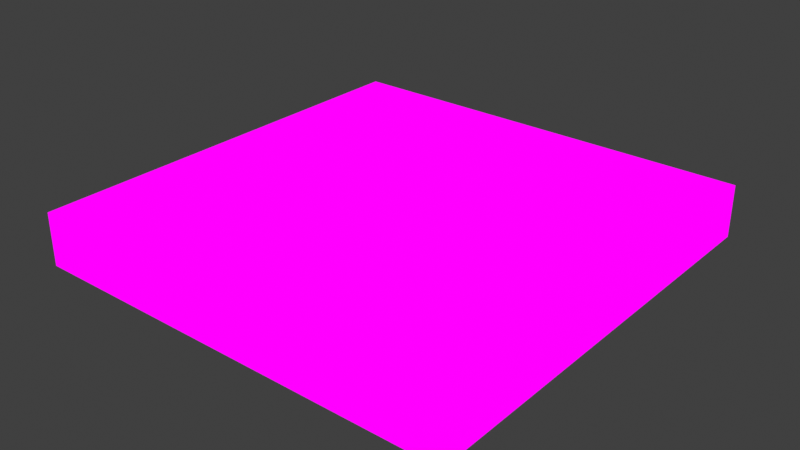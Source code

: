 # Source: checkpoint.blend  (saved by Blender 4.4.30; exported with 4.5.12 LTS)
import bpy
from mathutils import Matrix  # noqa: F401  (used for matrix-valued properties, if any)

bpy.ops.wm.read_factory_settings(use_empty=True)
scene = bpy.context.scene
scene.name = 'Scene'

# ---- collections
col_collection = bpy.data.collections.new('Collection'); scene.collection.children.link(col_collection)

# ---- images (referenced by path relative to the original .blend; pixels are not part of the script)
import os
ASSET_DIR = os.environ.get("B2B_ASSET_DIR", "")  # directory of the original .blend (textures are referenced by path, not embedded)
HERE = os.path.dirname(os.path.abspath(__file__))  # packed textures are extracted next to this script under _unpacked/

def load_image(name, relpath, width, height, colorspace="sRGB"):
    """Load a texture the original file referenced (path relative to the .blend, or extracted next to this script)."""
    p = next((c for c in (os.path.join(HERE, relpath), os.path.join(ASSET_DIR, relpath)) if relpath and os.path.exists(c)), "")
    if p:
        img = bpy.data.images.load(p, check_existing=True)
        img.name = name
    else:  # same state as the original file: an image datablock whose file is absent (Cycles renders it pink)
        img = bpy.data.images.new(name, width, height)
        img.source = "FILE"
        img.filepath = "//" + (relpath or name)
    img.colorspace_settings.name = colorspace
    return img
img_player_item_tga = load_image('player_item.tga', 'player_item.tga', 1024, 1024, 'sRGB')

# ---- materials (node trees are filled in below, after node groups)
mat_cube = bpy.data.materials.new('Cube')

# ---- material node trees
mat_cube.use_nodes = True; mat_cube.node_tree.nodes.clear()
_N = mat_cube.node_tree.nodes; _L = mat_cube.node_tree.links
n0 = _N.new('ShaderNodeOutputMaterial'); n0.name = 'Material Output'; n0.location = (77, 97)
n1 = _N.new('ShaderNodeTexImage'); n1.name = 'Image Texture'; n1.location = (-334, 112)
n1.image = img_player_item_tga
_L.new(n1.outputs[0], n0.inputs[0])
n0.is_active_output = True

# ---- world
world_world = bpy.data.worlds.new('World'); scene.world = world_world
world_world.use_nodes = True; world_world.node_tree.nodes.clear()
_N = world_world.node_tree.nodes; _L = world_world.node_tree.links
n0 = _N.new('ShaderNodeOutputWorld'); n0.name = 'World Output'; n0.location = (300, 300)
n1 = _N.new('ShaderNodeBackground'); n1.name = 'Background'; n1.location = (10, 300)
n1.inputs[0].default_value = (0.05088, 0.05088, 0.05088, 1.0)
_L.new(n1.outputs[0], n0.inputs[0])
n0.is_active_output = True
world_world.color = (0.05088, 0.05088, 0.05088)
world_world.sun_shadow_jitter_overblur = 0.0

# ---- cameras
cam_camera_001 = bpy.data.cameras.new('Camera.001')
cam_camera_001.clip_end = 100.0
cam_camera_001.ortho_scale = 7.314

# ---- lights
light_light_001 = bpy.data.lights.new('Light.001', 'POINT')
light_light_001.energy = 1000.0
light_light_001.shadow_soft_size = 0.1

# ---- meshes
me_cube_001 = bpy.data.meshes.new('Cube.001')
me_cube_001.from_pydata([(1.003, 0.1527, 0.1037), (1.003, 0.1527, -1.49e-08), (0.1527, 0.1527, 0.1037), (0.1527, 0.1527, -1.49e-08), (0.1527, 0.5777, -1.49e-08), (1.003, 0.5777, 0.1037), (0.1527, 0.5777, 0.1037), (1.003, 0.5777, -1.49e-08), (0.9407, 0.2147, 0.1037), (0.2147, 0.2147, 0.1037), (0.9407, 0.5777, 0.1037), (0.2147, 0.5777, 0.1037), (0.9191, 0.2362, 0.0148), (0.2362, 0.2362, 0.0148), (0.9191, 0.5777, 0.0148), (0.2362, 0.5777, 0.0148), (1.003, 1.003, 0.1037), (1.003, 1.003, -1.49e-08), (0.1527, 1.003, 0.1037), (0.1527, 1.003, -1.49e-08), (0.9407, 0.9407, 0.1037), (0.2147, 0.9407, 0.1037), (0.9191, 0.9191, 0.0148), (0.2362, 0.9191, 0.0148), (0.5777, 0.8529, 0.001139), (0.5777, 0.8529, 0.05287), (0.6314, 0.8476, 0.001139), (0.6314, 0.8476, 0.05287), (0.683, 0.8319, 0.001139), (0.683, 0.8319, 0.05287), (0.7306, 0.8065, 0.001139), (0.7306, 0.8065, 0.05287), (0.7723, 0.7723, 0.001139), (0.7723, 0.7723, 0.05287), (0.8065, 0.7306, 0.001139), (0.8065, 0.7306, 0.05287), (0.8319, 0.683, 0.001139), (0.8319, 0.683, 0.05287), (0.8476, 0.6314, 0.001139), (0.8476, 0.6314, 0.05287), (0.8529, 0.5777, 0.001139), (0.8529, 0.5777, 0.05287), (0.8476, 0.524, 0.001139), (0.8476, 0.524, 0.05287), (0.8319, 0.4724, 0.001139), (0.8319, 0.4724, 0.05287), (0.8065, 0.4248, 0.001139), (0.8065, 0.4248, 0.05287), (0.7723, 0.3831, 0.001139), (0.7723, 0.3831, 0.05287), (0.7306, 0.3489, 0.001139), (0.7306, 0.3489, 0.05287), (0.683, 0.3235, 0.001139), (0.683, 0.3235, 0.05287), (0.6314, 0.3078, 0.001139), (0.6314, 0.3078, 0.05287), (0.5777, 0.3025, 0.001139), (0.5777, 0.3025, 0.05287), (0.524, 0.3078, 0.001139), (0.524, 0.3078, 0.05287), (0.4724, 0.3235, 0.001139), (0.4724, 0.3235, 0.05287), (0.4248, 0.3489, 0.001139), (0.4248, 0.3489, 0.05287), (0.3831, 0.3831, 0.001139), (0.3831, 0.3831, 0.05287), (0.3489, 0.4248, 0.001139), (0.3489, 0.4248, 0.05287), (0.3235, 0.4724, 0.001139), (0.3235, 0.4724, 0.05287), (0.3078, 0.524, 0.001139), (0.3078, 0.524, 0.05287), (0.3025, 0.5777, 0.001139), (0.3025, 0.5777, 0.05287), (0.3078, 0.6314, 0.001139), (0.3078, 0.6314, 0.05287), (0.3235, 0.683, 0.001139), (0.3235, 0.683, 0.05287), (0.3489, 0.7306, 0.001139), (0.3489, 0.7306, 0.05287), (0.3831, 0.7723, 0.001139), (0.3831, 0.7723, 0.05287), (0.4248, 0.8065, 0.001139), (0.4248, 0.8065, 0.05287), (0.4724, 0.8319, 0.001139), (0.4724, 0.8319, 0.05287), (0.524, 0.8476, 0.001139), (0.524, 0.8476, 0.05287), (0.6229, 0.8049, 0.05143), (0.5777, 0.8094, 0.05143), (0.6664, 0.7917, 0.05143), (0.7064, 0.7703, 0.05143), (0.7415, 0.7415, 0.05143), (0.7703, 0.7064, 0.05143), (0.7917, 0.6664, 0.05143), (0.8049, 0.6229, 0.05143), (0.8094, 0.5777, 0.05143), (0.8049, 0.5325, 0.05143), (0.7917, 0.489, 0.05143), (0.7703, 0.449, 0.05143), (0.7415, 0.4139, 0.05143), (0.7064, 0.3851, 0.05143), (0.6664, 0.3636, 0.05143), (0.6229, 0.3505, 0.05143), (0.5777, 0.346, 0.05143), (0.5325, 0.3505, 0.05143), (0.489, 0.3636, 0.05143), (0.449, 0.3851, 0.05143), (0.4139, 0.4139, 0.05143), (0.3851, 0.449, 0.05143), (0.3636, 0.489, 0.05143), (0.3505, 0.5325, 0.05143), (0.346, 0.5777, 0.05143), (0.3505, 0.6229, 0.05143), (0.3636, 0.6664, 0.05143), (0.3851, 0.7064, 0.05143), (0.4139, 0.7415, 0.05143), (0.449, 0.7703, 0.05143), (0.489, 0.7917, 0.05143), (0.5325, 0.8049, 0.05143), (0.6229, 0.8049, 0.02282), (0.5777, 0.8094, 0.02282), (0.6664, 0.7917, 0.02282), (0.7064, 0.7703, 0.02282), (0.7415, 0.7415, 0.02282), (0.7703, 0.7064, 0.02282), (0.7917, 0.6664, 0.02282), (0.8049, 0.6229, 0.02282), (0.8094, 0.5777, 0.02282), (0.8049, 0.5325, 0.02282), (0.7917, 0.489, 0.02282), (0.7703, 0.449, 0.02282), (0.7415, 0.4139, 0.02282), (0.7064, 0.3851, 0.02282), (0.6664, 0.3636, 0.02282), (0.6229, 0.3505, 0.02282), (0.5777, 0.346, 0.02282), (0.5325, 0.3505, 0.02282), (0.489, 0.3636, 0.02282), (0.449, 0.3851, 0.02282), (0.4139, 0.4139, 0.02282), (0.3851, 0.449, 0.02282), (0.3636, 0.489, 0.02282), (0.3505, 0.5325, 0.02282), (0.346, 0.5777, 0.02282), (0.3505, 0.6229, 0.02282), (0.3636, 0.6664, 0.02282), (0.3851, 0.7064, 0.02282), (0.4139, 0.7415, 0.02282), (0.449, 0.7703, 0.02282), (0.489, 0.7917, 0.02282), (0.5325, 0.8049, 0.02282)], [], [(6, 2, 9, 11), (1, 0, 2, 3), (4, 7, 1, 3), (3, 2, 6, 4), (0, 5, 10, 8), (2, 0, 8, 9), (13, 12, 14, 15), (8, 10, 14, 12), (11, 9, 13, 15), (9, 8, 12, 13), (1, 7, 5, 0), (6, 11, 21, 18), (17, 19, 18, 16), (4, 19, 17, 7), (19, 4, 6, 18), (16, 20, 10, 5), (18, 21, 20, 16), (23, 15, 14, 22), (20, 22, 14, 10), (11, 15, 23, 21), (21, 23, 22, 20), (17, 16, 5, 7), (24, 25, 27, 26), (26, 27, 29, 28), (28, 29, 31, 30), (30, 31, 33, 32), (32, 33, 35, 34), (34, 35, 37, 36), (36, 37, 39, 38), (38, 39, 41, 40), (40, 41, 43, 42), (42, 43, 45, 44), (44, 45, 47, 46), (46, 47, 49, 48), (48, 49, 51, 50), (50, 51, 53, 52), (52, 53, 55, 54), (54, 55, 57, 56), (56, 57, 59, 58), (58, 59, 61, 60), (60, 61, 63, 62), (62, 63, 65, 64), (64, 65, 67, 66), (66, 67, 69, 68), (68, 69, 71, 70), (70, 71, 73, 72), (72, 73, 75, 74), (74, 75, 77, 76), (76, 77, 79, 78), (78, 79, 81, 80), (80, 81, 83, 82), (82, 83, 85, 84), (71, 69, 110, 111), (84, 85, 87, 86), (86, 87, 25, 24), (107, 106, 138, 139), (27, 25, 89, 88), (25, 87, 119, 89), (45, 43, 97, 98), (63, 61, 106, 107), (81, 79, 115, 116), (37, 35, 93, 94), (55, 53, 102, 103), (73, 71, 111, 112), (29, 27, 88, 90), (47, 45, 98, 99), (65, 63, 107, 108), (83, 81, 116, 117), (39, 37, 94, 95), (57, 55, 103, 104), (75, 73, 112, 113), (31, 29, 90, 91), (49, 47, 99, 100), (67, 65, 108, 109), (85, 83, 117, 118), (41, 39, 95, 96), (59, 57, 104, 105), (77, 75, 113, 114), (33, 31, 91, 92), (51, 49, 100, 101), (69, 67, 109, 110), (87, 85, 118, 119), (43, 41, 96, 97), (61, 59, 105, 106), (79, 77, 114, 115), (35, 33, 92, 93), (53, 51, 101, 102), (120, 121, 151, 150, 149, 148, 147, 146, 145, 144, 143, 142, 141, 140, 139, 138, 137, 136, 135, 134, 133, 132, 131, 130, 129, 128, 127, 126, 125, 124, 123, 122), (94, 93, 125, 126), (108, 107, 139, 140), (95, 94, 126, 127), (109, 108, 140, 141), (96, 95, 127, 128), (110, 109, 141, 142), (97, 96, 128, 129), (111, 110, 142, 143), (98, 97, 129, 130), (112, 111, 143, 144), (99, 98, 130, 131), (113, 112, 144, 145), (100, 99, 131, 132), (114, 113, 145, 146), (101, 100, 132, 133), (115, 114, 146, 147), (102, 101, 133, 134), (88, 89, 121, 120), (116, 115, 147, 148), (103, 102, 134, 135), (90, 88, 120, 122), (117, 116, 148, 149), (104, 103, 135, 136), (91, 90, 122, 123), (118, 117, 149, 150), (105, 104, 136, 137), (92, 91, 123, 124), (119, 118, 150, 151), (106, 105, 137, 138), (93, 92, 124, 125), (89, 119, 151, 121)])
_uv = me_cube_001.uv_layers.new(name='UVMap')
_uv.uv.foreach_set('vector', [0.01156, 0.5085, 0.01156, 0.0634, 0.09589, 0.1602, 0.09589, 0.5085, 0.937, 0.5508, 0.937, 0.5508, 0.8551, 0.5508, 0.8551, 0.5508, 0.8551, 0.5099, 0.937, 0.5099, 0.937, 0.5508, 0.8551, 0.5508, 0.8551, 0.5508, 0.8551, 0.5508, 0.8551, 0.5099, 0.8551, 0.5099, 0.7869, 0.0634, 0.7869, 0.5085, 0.7026, 0.5085, 0.7026, 0.1602, 0.01156, 0.0634, 0.7869, 0.0634, 0.7026, 0.1602, 0.09589, 0.1602, 0.2062, 0.2869, 0.5922, 0.2869, 0.5922, 0.5085, 0.2062, 0.5085, 0.7026, 0.1602, 0.7026, 0.5085, 0.5922, 0.5085, 0.5922, 0.2869, 0.09589, 0.5085, 0.09589, 0.1602, 0.2062, 0.2869, 0.2062, 0.5085, 0.09589, 0.1602, 0.7026, 0.1602, 0.5922, 0.2869, 0.2062, 0.2869, 0.937, 0.5508, 0.937, 0.5099, 0.937, 0.5099, 0.937, 0.5508, 0.01156, 0.5085, 0.09589, 0.5085, 0.09589, 0.8568, 0.01156, 0.9537, 0.937, 0.469, 0.8551, 0.469, 0.8551, 0.469, 0.937, 0.469, 0.8551, 0.5099, 0.8551, 0.469, 0.937, 0.469, 0.937, 0.5099, 0.8551, 0.469, 0.8551, 0.5099, 0.8551, 0.5099, 0.8551, 0.469, 0.7869, 0.9537, 0.7026, 0.8568, 0.7026, 0.5085, 0.7869, 0.5085, 0.01156, 0.9537, 0.09589, 0.8568, 0.7026, 0.8568, 0.7869, 0.9537, 0.2062, 0.7301, 0.2062, 0.5085, 0.5922, 0.5085, 0.5922, 0.7301, 0.7026, 0.8568, 0.5922, 0.7301, 0.5922, 0.5085, 0.7026, 0.5085, 0.09589, 0.5085, 0.2062, 0.5085, 0.2062, 0.7301, 0.09589, 0.8568, 0.09589, 0.8568, 0.2062, 0.7301, 0.5922, 0.7301, 0.7026, 0.8568, 0.937, 0.469, 0.937, 0.469, 0.937, 0.5099, 0.937, 0.5099, 0.8626, 0.7874, 0.869, 0.8075, 0.8852, 0.8043, 0.8829, 0.7834, 0.8829, 0.7834, 0.8852, 0.8043, 0.9016, 0.8044, 0.9036, 0.7834, 0.9036, 0.7834, 0.9016, 0.8044, 0.9178, 0.8076, 0.9237, 0.7875, 0.9237, 0.7875, 0.9178, 0.8076, 0.9329, 0.8139, 0.9427, 0.7954, 0.9427, 0.7954, 0.9329, 0.8139, 0.9465, 0.8231, 0.9597, 0.8069, 0.9597, 0.8069, 0.9465, 0.8231, 0.958, 0.8348, 0.9742, 0.8215, 0.9742, 0.8215, 0.958, 0.8348, 0.967, 0.8486, 0.9854, 0.8387, 0.9854, 0.8387, 0.967, 0.8486, 0.973, 0.8638, 0.9929, 0.8578, 0.9929, 0.8578, 0.973, 0.8638, 0.9759, 0.8799, 0.9966, 0.8777, 0.9966, 0.8777, 0.9759, 0.8799, 0.9759, 0.8963, 0.9967, 0.8979, 0.9967, 0.8979, 0.9759, 0.8963, 0.973, 0.9124, 0.9931, 0.918, 0.9931, 0.918, 0.973, 0.9124, 0.9669, 0.9276, 0.9857, 0.937, 0.9857, 0.937, 0.9669, 0.9276, 0.9582, 0.9415, 0.9747, 0.9543, 0.9747, 0.9543, 0.9582, 0.9415, 0.9467, 0.9533, 0.9604, 0.9692, 0.9604, 0.9692, 0.9467, 0.9533, 0.9332, 0.9626, 0.9435, 0.9808, 0.9435, 0.9808, 0.9332, 0.9626, 0.9181, 0.969, 0.9246, 0.9889, 0.9246, 0.9889, 0.9181, 0.969, 0.9021, 0.9722, 0.9046, 0.9931, 0.9046, 0.9931, 0.9021, 0.9722, 0.8857, 0.9725, 0.8841, 0.9934, 0.8841, 0.9934, 0.8857, 0.9725, 0.8695, 0.9694, 0.8639, 0.9897, 0.8639, 0.9897, 0.8695, 0.9694, 0.8542, 0.9633, 0.8446, 0.9821, 0.8446, 0.9821, 0.8542, 0.9633, 0.8404, 0.9541, 0.8272, 0.9706, 0.8272, 0.9706, 0.8404, 0.9541, 0.8287, 0.9423, 0.8126, 0.956, 0.8126, 0.956, 0.8287, 0.9423, 0.8194, 0.9286, 0.801, 0.9389, 0.801, 0.9389, 0.8194, 0.9286, 0.813, 0.9133, 0.7928, 0.9198, 0.7928, 0.9198, 0.813, 0.9133, 0.8096, 0.897, 0.7886, 0.8994, 0.7886, 0.8994, 0.8096, 0.897, 0.8097, 0.8804, 0.7886, 0.8785, 0.7886, 0.8785, 0.8097, 0.8804, 0.813, 0.8641, 0.7926, 0.8582, 0.7926, 0.8582, 0.813, 0.8641, 0.8192, 0.8487, 0.8004, 0.839, 0.8004, 0.839, 0.8192, 0.8487, 0.8283, 0.8349, 0.8118, 0.8217, 0.8118, 0.8217, 0.8283, 0.8349, 0.8401, 0.8232, 0.8265, 0.807, 0.8194, 0.9286, 0.8287, 0.9423, 0.844, 0.9296, 0.837, 0.9191, 0.8265, 0.807, 0.8401, 0.8232, 0.8538, 0.8139, 0.8436, 0.7955, 0.8436, 0.7955, 0.8538, 0.8139, 0.869, 0.8075, 0.8626, 0.7874, 0.8752, 0.9502, 0.8875, 0.9526, 0.8897, 0.9271, 0.8823, 0.9257, 0.8852, 0.8043, 0.869, 0.8075, 0.8748, 0.8268, 0.8871, 0.8243, 0.869, 0.8075, 0.8538, 0.8139, 0.8632, 0.8316, 0.8748, 0.8268, 0.9759, 0.8963, 0.9759, 0.8799, 0.9562, 0.8818, 0.956, 0.8944, 0.8695, 0.9694, 0.8857, 0.9725, 0.8875, 0.9526, 0.8752, 0.9502, 0.8192, 0.8487, 0.813, 0.8641, 0.832, 0.8698, 0.8369, 0.8581, 0.958, 0.8348, 0.9465, 0.8231, 0.9338, 0.8385, 0.9425, 0.8474, 0.9332, 0.9626, 0.9467, 0.9533, 0.9339, 0.938, 0.9236, 0.9451, 0.813, 0.9133, 0.8194, 0.9286, 0.837, 0.9191, 0.8322, 0.9074, 0.9016, 0.8044, 0.8852, 0.8043, 0.8871, 0.8243, 0.8997, 0.8242, 0.973, 0.9124, 0.9759, 0.8963, 0.956, 0.8944, 0.9538, 0.9068, 0.8542, 0.9633, 0.8695, 0.9694, 0.8752, 0.9502, 0.8635, 0.9454, 0.8283, 0.8349, 0.8192, 0.8487, 0.8369, 0.8581, 0.8439, 0.8476, 0.967, 0.8486, 0.958, 0.8348, 0.9425, 0.8474, 0.9492, 0.8579, 0.9181, 0.969, 0.9332, 0.9626, 0.9236, 0.9451, 0.9122, 0.95, 0.8096, 0.897, 0.813, 0.9133, 0.8322, 0.9074, 0.8297, 0.895, 0.9178, 0.8076, 0.9016, 0.8044, 0.8997, 0.8242, 0.9119, 0.8267, 0.9669, 0.9276, 0.973, 0.9124, 0.9538, 0.9068, 0.9493, 0.9185, 0.8404, 0.9541, 0.8542, 0.9633, 0.8635, 0.9454, 0.853, 0.9385, 0.8401, 0.8232, 0.8283, 0.8349, 0.8439, 0.8476, 0.8527, 0.8386, 0.973, 0.8638, 0.967, 0.8486, 0.9492, 0.8579, 0.9539, 0.8695, 0.9021, 0.9722, 0.9181, 0.969, 0.9122, 0.95, 0.9, 0.9525, 0.8097, 0.8804, 0.8096, 0.897, 0.8297, 0.895, 0.8296, 0.8823, 0.9329, 0.8139, 0.9178, 0.8076, 0.9119, 0.8267, 0.9234, 0.8315, 0.9582, 0.9415, 0.9669, 0.9276, 0.9493, 0.9185, 0.9425, 0.929, 0.8287, 0.9423, 0.8404, 0.9541, 0.853, 0.9385, 0.844, 0.9296, 0.8538, 0.8139, 0.8401, 0.8232, 0.8527, 0.8386, 0.8632, 0.8316, 0.9759, 0.8799, 0.973, 0.8638, 0.9539, 0.8695, 0.9562, 0.8818, 0.8857, 0.9725, 0.9021, 0.9722, 0.9, 0.9525, 0.8875, 0.9526, 0.813, 0.8641, 0.8097, 0.8804, 0.8296, 0.8823, 0.832, 0.8698, 0.9465, 0.8231, 0.9329, 0.8139, 0.9234, 0.8315, 0.9338, 0.8385, 0.9467, 0.9533, 0.9582, 0.9415, 0.9425, 0.929, 0.9339, 0.938, 0.7936, 0.09765, 0.7936, 0.1107, 0.7961, 0.1235, 0.8011, 0.1356, 0.8084, 0.1465, 0.8176, 0.1557, 0.8285, 0.163, 0.8406, 0.168, 0.8534, 0.1705, 0.8664, 0.1705, 0.8793, 0.168, 0.8913, 0.163, 0.9022, 0.1557, 0.9114, 0.1465, 0.9187, 0.1356, 0.9237, 0.1235, 0.9263, 0.1107, 0.9263, 0.09765, 0.9237, 0.08484, 0.9187, 0.07276, 0.9114, 0.0619, 0.9022, 0.05266, 0.8913, 0.0454, 0.8793, 0.0404, 0.8664, 0.03785, 0.8534, 0.03785, 0.8406, 0.0404, 0.8285, 0.0454, 0.8176, 0.05266, 0.8084, 0.0619, 0.8011, 0.07276, 0.7961, 0.08484, 0.9425, 0.8474, 0.9338, 0.8385, 0.9175, 0.8583, 0.9227, 0.8636, 0.8635, 0.9454, 0.8752, 0.9502, 0.8823, 0.9257, 0.8753, 0.9228, 0.9492, 0.8579, 0.9425, 0.8474, 0.9227, 0.8636, 0.9268, 0.8699, 0.853, 0.9385, 0.8635, 0.9454, 0.8753, 0.9228, 0.869, 0.9186, 0.9539, 0.8695, 0.9492, 0.8579, 0.9268, 0.8699, 0.9296, 0.8768, 0.844, 0.9296, 0.853, 0.9385, 0.869, 0.9186, 0.8636, 0.9132, 0.9562, 0.8818, 0.9539, 0.8695, 0.9296, 0.8768, 0.9309, 0.8843, 0.837, 0.9191, 0.844, 0.9296, 0.8636, 0.9132, 0.8594, 0.9069, 0.956, 0.8944, 0.9562, 0.8818, 0.9309, 0.8843, 0.9307, 0.892, 0.8322, 0.9074, 0.837, 0.9191, 0.8594, 0.9069, 0.8565, 0.8999, 0.9538, 0.9068, 0.956, 0.8944, 0.9307, 0.892, 0.9295, 0.8996, 0.8297, 0.895, 0.8322, 0.9074, 0.8565, 0.8999, 0.855, 0.8924, 0.9493, 0.9185, 0.9538, 0.9068, 0.9295, 0.8996, 0.9268, 0.9066, 0.8296, 0.8823, 0.8297, 0.895, 0.855, 0.8924, 0.8549, 0.8847, 0.9425, 0.929, 0.9493, 0.9185, 0.9268, 0.9066, 0.9228, 0.913, 0.832, 0.8698, 0.8296, 0.8823, 0.8549, 0.8847, 0.8564, 0.8773, 0.9339, 0.938, 0.9425, 0.929, 0.9228, 0.913, 0.9176, 0.9184, 0.8871, 0.8243, 0.8748, 0.8268, 0.882, 0.8513, 0.8895, 0.8498, 0.8369, 0.8581, 0.832, 0.8698, 0.8564, 0.8773, 0.8593, 0.8702, 0.9236, 0.9451, 0.9339, 0.938, 0.9176, 0.9184, 0.9114, 0.9226, 0.8997, 0.8242, 0.8871, 0.8243, 0.8895, 0.8498, 0.897, 0.8497, 0.8439, 0.8476, 0.8369, 0.8581, 0.8593, 0.8702, 0.8635, 0.8639, 0.9122, 0.95, 0.9236, 0.9451, 0.9114, 0.9226, 0.9046, 0.9255, 0.9119, 0.8267, 0.8997, 0.8242, 0.897, 0.8497, 0.9044, 0.8512, 0.8527, 0.8386, 0.8439, 0.8476, 0.8635, 0.8639, 0.8688, 0.8585, 0.9, 0.9525, 0.9122, 0.95, 0.9046, 0.9255, 0.8972, 0.9271, 0.9234, 0.8315, 0.9119, 0.8267, 0.9044, 0.8512, 0.9113, 0.8541, 0.8632, 0.8316, 0.8527, 0.8386, 0.8688, 0.8585, 0.8751, 0.8542, 0.8875, 0.9526, 0.9, 0.9525, 0.8972, 0.9271, 0.8897, 0.9271, 0.9338, 0.8385, 0.9234, 0.8315, 0.9113, 0.8541, 0.9175, 0.8583, 0.8748, 0.8268, 0.8632, 0.8316, 0.8751, 0.8542, 0.882, 0.8513])
me_cube_001.materials.append(mat_cube)
me_cube_001.use_mirror_vertex_groups = False
me_cube_001.update()

# ---- objects
ob_light = bpy.data.objects.new('Light', light_light_001)
ob_cube = bpy.data.objects.new('Cube', me_cube_001)
ob_camera = bpy.data.objects.new('Camera', cam_camera_001)

# ---- transforms, parenting, visibility, modifiers, constraints
ob_light.location = (4.076, 1.005, 5.904)
ob_light.rotation_euler = (0.6503, 0.05522, 1.866)
ob_light.lock_rotations_4d = False
ob_light.empty_display_type = 'ARROWS'
ob_light.color = (0.0, 0.0, 0.0, 0.0)
ob_light.lineart.crease_threshold = 0.0
ob_cube.location = (0.0, 0.0, 0.0)
ob_cube.rotation_euler = (0.0, -0.0, 6.283)
ob_cube.scale = (0.8655, 0.8655, 0.8655)
ob_cube.lock_rotations_4d = False
ob_cube.empty_display_type = 'ARROWS'
ob_cube.lineart.crease_threshold = 0.0
ob_camera.location = (7.359, -6.926, 4.958)
ob_camera.rotation_euler = (1.109, 0.0, 0.8149)
ob_camera.lock_rotations_4d = False
ob_camera.empty_display_type = 'ARROWS'
ob_camera.color = (0.0, 0.0, 0.0, 0.0)
ob_camera.display_type = 'WIRE'
ob_camera.lineart.crease_threshold = 0.0

# ---- collection membership
col_collection.objects.link(ob_light)
col_collection.objects.link(ob_cube)
col_collection.objects.link(ob_camera)

# ---- scene / render settings (as saved in the file)
scene.frame_start = 1; scene.frame_end = 250; scene.frame_set(0)
scene.render.engine = 'BLENDER_EEVEE_NEXT'
scene.view_settings.view_transform = 'Standard'
bpy.context.view_layer.update()

# ---- added for rendering (the .blend has no active camera): camera
cam_auto = bpy.data.cameras.new('AutoCamera')
cam_auto.lens = 50.0
cam_auto.sensor_width = 36.0
cam_auto.clip_end = 1000.0
ob_auto_camera = bpy.data.objects.new('AutoCamera', cam_auto)
scene.collection.objects.link(ob_auto_camera)
ob_auto_camera.location = (1.46619, -0.659431, 0.817822)
ob_auto_camera.rotation_euler = (1.09748, -7.21219e-08, 0.694738)
scene.camera = ob_auto_camera
bpy.context.view_layer.update()
